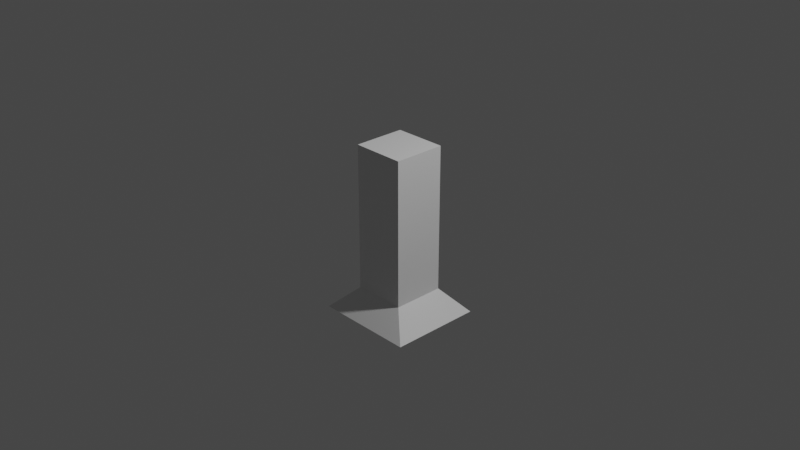# Source: fan_base.blend  (saved by Blender 3.4.6; exported with 4.5.12 LTS)
import bpy
from mathutils import Matrix  # noqa: F401  (used for matrix-valued properties, if any)

bpy.ops.wm.read_factory_settings(use_empty=True)
scene = bpy.context.scene
scene.name = 'Scene'

# ---- collections
col_collection = bpy.data.collections.new('Collection'); scene.collection.children.link(col_collection)

# ---- materials (node trees are filled in below, after node groups)
mat_material = bpy.data.materials.new('Material')
mat_material.alpha_threshold = 0.0
mat_material.use_transparent_shadow = False
mat_material.roughness = 0.5
mat_material.line_color = (0.0, 0.0, 0.0, 1.0)

# ---- material node trees
mat_material.use_nodes = True; mat_material.node_tree.nodes.clear()
_N = mat_material.node_tree.nodes; _L = mat_material.node_tree.links
n0 = _N.new('ShaderNodeOutputMaterial'); n0.name = 'Material Output'; n0.location = (300, 300)
n1 = _N.new('ShaderNodeBsdfPrincipled'); n1.name = 'Principled BSDF'; n1.location = (10, 300)
n1.distribution = 'GGX'
n1.subsurface_method = 'RANDOM_WALK_SKIN'
n1.inputs[3].default_value = 1.45
n1.inputs[27].default_value = (0.0, 0.0, 0.0, 1.0)
n1.inputs[28].default_value = 1.0
_L.new(n1.outputs[0], n0.inputs[0])
n0.is_active_output = True

# ---- world
world_world = bpy.data.worlds.new('World'); scene.world = world_world
world_world.use_nodes = True; world_world.node_tree.nodes.clear()
_N = world_world.node_tree.nodes; _L = world_world.node_tree.links
n0 = _N.new('ShaderNodeOutputWorld'); n0.name = 'World Output'; n0.location = (300, 300)
n1 = _N.new('ShaderNodeBackground'); n1.name = 'Background'; n1.location = (10, 300)
n1.inputs[0].default_value = (0.05088, 0.05088, 0.05088, 1.0)
_L.new(n1.outputs[0], n0.inputs[0])
n0.is_active_output = True
world_world.color = (0.05088, 0.05088, 0.05088)
world_world.use_sun_shadow = False
world_world.sun_shadow_jitter_overblur = 0.0

# ---- cameras
cam_camera = bpy.data.cameras.new('Camera')
cam_camera.clip_end = 100.0
cam_camera.ortho_scale = 7.314

# ---- lights
light_light = bpy.data.lights.new('Light', 'POINT')
light_light.transmission_factor = 0.0
light_light.energy = 1000.0
light_light.shadow_soft_size = 0.1
light_light.shadow_maximum_resolution = 0.006
light_light.use_absolute_resolution = True

# ---- meshes
me_cube = bpy.data.meshes.new('Cube')
me_cube.from_pydata([(0.2893, 0.2851, 0.8033), (0.2893, 0.2851, -0.8033), (0.2893, -0.2851, 0.8033), (0.2893, -0.2851, -0.8033), (-0.2893, 0.2851, 0.8033), (-0.2893, 0.2851, -0.8033), (-0.2893, -0.2851, 0.8033), (-0.2893, -0.2851, -0.8033), (-0.5521, 0.5051, -1.059), (-0.5521, -0.5051, -1.059), (0.5521, 0.5051, -1.059), (0.5521, -0.5051, -1.059)], [], [(0, 4, 6, 2), (3, 2, 6, 7), (7, 6, 4, 5), (3, 7, 9, 11), (1, 0, 2, 3), (5, 4, 0, 1), (8, 10, 11, 9), (7, 5, 8, 9), (1, 3, 11, 10), (5, 1, 10, 8)])
_uv = me_cube.uv_layers.new(name='UVMap')
_uv.uv.foreach_set('vector', [0.625, 0.5, 0.875, 0.5, 0.875, 0.75, 0.625, 0.75, 0.375, 0.75, 0.625, 0.75, 0.625, 1.0, 0.375, 1.0, 0.375, 0.0, 0.625, 0.0, 0.625, 0.25, 0.375, 0.25, 0.375, 0.75, 0.375, 1.0, 0.375, 1.0, 0.375, 0.75, 0.375, 0.5, 0.625, 0.5, 0.625, 0.75, 0.375, 0.75, 0.375, 0.25, 0.625, 0.25, 0.625, 0.5, 0.375, 0.5, 0.125, 0.5, 0.375, 0.5, 0.375, 0.75, 0.125, 0.75, 0.375, 0.0, 0.375, 0.25, 0.375, 0.25, 0.375, 0.0, 0.375, 0.5, 0.375, 0.75, 0.375, 0.75, 0.375, 0.5, 0.375, 0.25, 0.375, 0.5, 0.375, 0.5, 0.375, 0.25])
me_cube.materials.append(mat_material)
me_cube.use_mirror_vertex_groups = False
me_cube.update()

# ---- objects
ob_cube = bpy.data.objects.new('Cube', me_cube)
ob_light = bpy.data.objects.new('Light', light_light)
ob_camera = bpy.data.objects.new('Camera', cam_camera)

# ---- transforms, parenting, visibility, modifiers, constraints
ob_cube.location = (0.0, 0.0, 0.0)
ob_cube.lock_rotations_4d = False
ob_cube.empty_display_type = 'ARROWS'
ob_cube.lineart.crease_threshold = 0.0
ob_light.location = (4.076, 1.005, 5.904)
ob_light.rotation_euler = (0.6503, 0.05522, 1.866)
ob_light.lock_rotations_4d = False
ob_light.empty_display_type = 'ARROWS'
ob_light.color = (0.0, 0.0, 0.0, 0.0)
ob_light.lineart.crease_threshold = 0.0
ob_camera.location = (7.359, -6.926, 4.958)
ob_camera.rotation_euler = (1.109, 0.0, 0.8149)
ob_camera.lock_rotations_4d = False
ob_camera.empty_display_type = 'ARROWS'
ob_camera.color = (0.0, 0.0, 0.0, 0.0)
ob_camera.display_type = 'WIRE'
ob_camera.lineart.crease_threshold = 0.0

# ---- collection membership
col_collection.objects.link(ob_cube)
col_collection.objects.link(ob_light)
col_collection.objects.link(ob_camera)

# ---- scene / render settings (as saved in the file)
scene.camera = ob_camera
scene.frame_start = 1; scene.frame_end = 250; scene.frame_set(1)
scene.render.engine = 'BLENDER_EEVEE_NEXT'
scene.cycles.sampling_pattern = 'TABULATED_SOBOL'
scene.cycles.use_light_tree = False
scene.view_settings.view_transform = 'Filmic'
bpy.context.view_layer.update()
